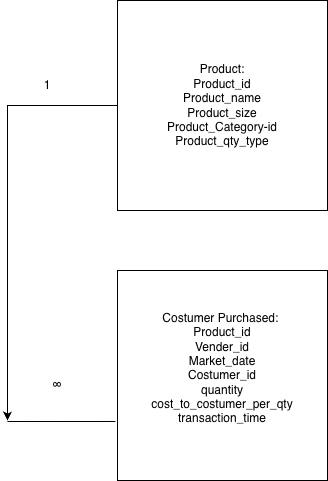

The diagram above was exported from draw.io. Its source (the exported page's mxGraphModel, read from the mxfile embedded in the PNG):
<mxGraphModel dx="976" dy="633" grid="1" gridSize="10" guides="1" tooltips="1" connect="1" arrows="1" fold="1" page="1" pageScale="1" pageWidth="827" pageHeight="1169" math="0" shadow="0">
  <root>
    <mxCell id="0" />
    <mxCell id="1" parent="0" />
    <mxCell id="FDJYm98U4aHYswMv4EYM-11" style="edgeStyle=orthogonalEdgeStyle;rounded=0;orthogonalLoop=1;jettySize=auto;html=1;exitX=0;exitY=0.5;exitDx=0;exitDy=0;" edge="1" parent="1" source="FDJYm98U4aHYswMv4EYM-1">
      <mxGeometry relative="1" as="geometry">
        <mxPoint x="60" y="690" as="targetPoint" />
      </mxGeometry>
    </mxCell>
    <mxCell id="FDJYm98U4aHYswMv4EYM-1" value="Product:&lt;div&gt;Product_id&lt;/div&gt;&lt;div&gt;Product_name&lt;/div&gt;&lt;div&gt;Product_size&lt;/div&gt;&lt;div&gt;Product_Category-id&lt;/div&gt;&lt;div&gt;Product_qty_type&lt;/div&gt;" style="whiteSpace=wrap;html=1;aspect=fixed;" vertex="1" parent="1">
      <mxGeometry x="170" y="270" width="210" height="210" as="geometry" />
    </mxCell>
    <mxCell id="FDJYm98U4aHYswMv4EYM-2" value="Costumer Purchased:&amp;nbsp;&lt;div&gt;Product_id&lt;/div&gt;&lt;div&gt;Vender_id&lt;/div&gt;&lt;div&gt;Market_date&lt;/div&gt;&lt;div&gt;Costumer_id&lt;/div&gt;&lt;div&gt;quantity&lt;/div&gt;&lt;div&gt;cost_to_costumer_per_qty&lt;/div&gt;&lt;div&gt;transaction_time&lt;/div&gt;&lt;div&gt;&lt;br&gt;&lt;/div&gt;" style="whiteSpace=wrap;html=1;aspect=fixed;" vertex="1" parent="1">
      <mxGeometry x="170" y="540" width="210" height="210" as="geometry" />
    </mxCell>
    <mxCell id="FDJYm98U4aHYswMv4EYM-12" value="" style="endArrow=none;html=1;rounded=0;entryX=-0.01;entryY=0.719;entryDx=0;entryDy=0;entryPerimeter=0;" edge="1" parent="1" target="FDJYm98U4aHYswMv4EYM-2">
      <mxGeometry width="50" height="50" relative="1" as="geometry">
        <mxPoint x="60" y="691" as="sourcePoint" />
        <mxPoint x="160" y="690" as="targetPoint" />
        <Array as="points" />
      </mxGeometry>
    </mxCell>
    <mxCell id="FDJYm98U4aHYswMv4EYM-13" value="1" style="text;html=1;whiteSpace=wrap;strokeColor=none;fillColor=none;align=center;verticalAlign=middle;rounded=0;" vertex="1" parent="1">
      <mxGeometry x="70" y="340" width="60" height="30" as="geometry" />
    </mxCell>
    <mxCell id="FDJYm98U4aHYswMv4EYM-14" value="∞" style="text;html=1;whiteSpace=wrap;strokeColor=none;fillColor=none;align=center;verticalAlign=middle;rounded=0;" vertex="1" parent="1">
      <mxGeometry x="80" y="630" width="60" height="50" as="geometry" />
    </mxCell>
  </root>
</mxGraphModel>